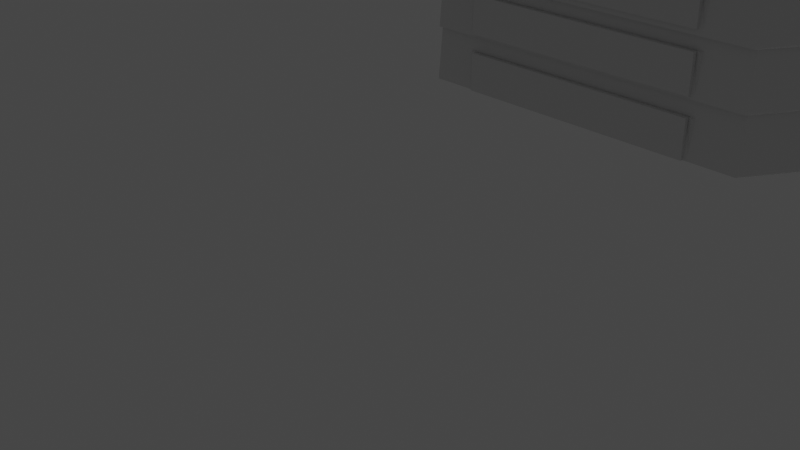 # Source: Up_House.blend  (saved by Blender 2.90.8; exported with 4.5.12 LTS)
import bpy
from mathutils import Matrix  # noqa: F401  (used for matrix-valued properties, if any)

bpy.ops.wm.read_factory_settings(use_empty=True)
scene = bpy.context.scene
scene.name = 'Scene'

# ---- collections
col_collection = bpy.data.collections.new('Collection'); scene.collection.children.link(col_collection)

# ---- materials (node trees are filled in below, after node groups)
mat_material = bpy.data.materials.new('Material')
mat_material.alpha_threshold = 0.0
mat_material.use_transparent_shadow = False
mat_material.line_color = (0.0, 0.0, 0.0, 1.0)

# ---- material node trees
mat_material.use_nodes = True; mat_material.node_tree.nodes.clear()
_N = mat_material.node_tree.nodes; _L = mat_material.node_tree.links
n0 = _N.new('ShaderNodeOutputMaterial'); n0.name = 'Material Output'; n0.location = (300, 300)
n1 = _N.new('ShaderNodeBsdfPrincipled'); n1.name = 'Principled BSDF'; n1.location = (10, 300)
n1.distribution = 'GGX'
n1.subsurface_method = 'BURLEY'
n1.inputs[2].default_value = 0.4
n1.inputs[3].default_value = 1.45
n1.inputs[27].default_value = (0.0, 0.0, 0.0, 1.0)
n1.inputs[28].default_value = 1.0
_L.new(n1.outputs[0], n0.inputs[0])
n0.is_active_output = True

# ---- world
world_world = bpy.data.worlds.new('World'); scene.world = world_world
world_world.use_nodes = True; world_world.node_tree.nodes.clear()
_N = world_world.node_tree.nodes; _L = world_world.node_tree.links
n0 = _N.new('ShaderNodeOutputWorld'); n0.name = 'World Output'; n0.location = (300, 300)
n1 = _N.new('ShaderNodeBackground'); n1.name = 'Background'; n1.location = (10, 300)
n1.inputs[0].default_value = (0.05088, 0.05088, 0.05088, 1.0)
_L.new(n1.outputs[0], n0.inputs[0])
n0.is_active_output = True
world_world.color = (0.05088, 0.05088, 0.05088)
world_world.use_sun_shadow = False
world_world.sun_shadow_jitter_overblur = 0.0

# ---- cameras
cam_camera = bpy.data.cameras.new('Camera')
cam_camera.clip_end = 100.0
cam_camera.ortho_scale = 7.314

# ---- lights
light_light = bpy.data.lights.new('Light', 'POINT')
light_light.transmission_factor = 0.0
light_light.energy = 1000.0
light_light.shadow_soft_size = 0.1
light_light.shadow_maximum_resolution = 0.006
light_light.use_absolute_resolution = True

# ---- meshes
me_cube = bpy.data.meshes.new('Cube')
me_cube.from_pydata([(1.0, 1.0, 1.054), (1.0, 1.0, -1.0), (1.0, -1.0, 1.054), (1.0, -1.0, -1.0), (0.1396, 1.0, 1.054), (0.1396, 1.0, -1.0), (0.1396, -1.0, 1.054), (0.1396, -1.0, -1.0)], [], [(0, 4, 6, 2), (3, 2, 6, 7), (7, 6, 4, 5), (5, 1, 3, 7), (1, 0, 2, 3), (5, 4, 0, 1)])
_uv = me_cube.uv_layers.new(name='UVMap')
_uv.uv.foreach_set('vector', [0.625, 0.5, 0.875, 0.5, 0.875, 0.75, 0.625, 0.75, 0.375, 0.75, 0.625, 0.75, 0.625, 1.0, 0.375, 1.0, 0.375, 0.0, 0.625, 0.0, 0.625, 0.25, 0.375, 0.25, 0.125, 0.5, 0.375, 0.5, 0.375, 0.75, 0.125, 0.75, 0.375, 0.5, 0.625, 0.5, 0.625, 0.75, 0.375, 0.75, 0.375, 0.25, 0.625, 0.25, 0.625, 0.5, 0.375, 0.5])
me_cube.materials.append(mat_material)
me_cube.use_remesh_preserve_volume = False
me_cube.use_remesh_preserve_attributes = False
me_cube.use_mirror_vertex_groups = False
me_cube.update()
me_cube_001 = bpy.data.meshes.new('Cube.001')
me_cube_001.from_pydata([(0.3544, 0.1457, -0.9021), (0.3544, 0.1457, -1.249), (-1.051, 2.629, -0.9021), (-1.051, 2.629, -1.249), (0.3883, 0.1649, -0.9021), (0.3883, 0.1649, -1.249), (-1.017, 2.648, -0.9021), (-1.017, 2.648, -1.249)], [], [(0, 4, 6, 2), (3, 2, 6, 7), (7, 6, 4, 5), (5, 1, 3, 7), (1, 0, 2, 3), (5, 4, 0, 1)])
_uv = me_cube_001.uv_layers.new(name='UVMap')
_uv.uv.foreach_set('vector', [0.7015, 0.4235, 0.875, 0.5, 0.875, 0.75, 0.7015, 0.8265, 0.2985, 0.8265, 0.7015, 0.8265, 0.625, 1.0, 0.375, 1.0, 0.375, 0.0, 0.625, 0.0, 0.625, 0.25, 0.375, 0.25, 0.125, 0.5, 0.2985, 0.4235, 0.2985, 0.8265, 0.125, 0.75, 0.2985, 0.4235, 0.7015, 0.4235, 0.7015, 0.8265, 0.2985, 0.8265, 0.375, 0.25, 0.625, 0.25, 0.7015, 0.4235, 0.2985, 0.4235])
me_cube_001.materials.append(mat_material)
me_cube_001.use_remesh_preserve_volume = False
me_cube_001.use_remesh_preserve_attributes = False
me_cube_001.use_mirror_vertex_groups = False
me_cube_001.update()
me_cube_003 = bpy.data.meshes.new('Cube.003')
me_cube_003.from_pydata([(0.09221, 0.003232, -0.7405), (0.0935, -0.03874, -1.087), (-1.455, 2.537, -0.7405), (-1.521, 2.496, -1.087), (0.08439, 0.1124, -0.7405), (0.08439, 0.1124, -1.087), (-1.404, 2.578, -0.7405), (-1.404, 2.578, -1.087)], [], [(0, 4, 6, 2), (3, 2, 6, 7), (7, 6, 4, 5), (5, 1, 3, 7), (1, 0, 2, 3), (5, 4, 0, 1)])
_uv = me_cube_003.uv_layers.new(name='UVMap')
_uv.uv.foreach_set('vector', [0.7015, 0.4235, 0.875, 0.5, 0.875, 0.75, 0.7015, 0.8265, 0.2985, 0.8265, 0.7015, 0.8265, 0.625, 1.0, 0.375, 1.0, 0.375, 0.0, 0.625, 0.0, 0.625, 0.25, 0.375, 0.25, 0.125, 0.5, 0.2985, 0.4235, 0.2985, 0.8265, 0.125, 0.75, 0.2985, 0.4235, 0.7015, 0.4235, 0.7015, 0.8265, 0.2985, 0.8265, 0.375, 0.25, 0.625, 0.25, 0.7015, 0.4235, 0.2985, 0.4235])
me_cube_003.materials.append(mat_material)
me_cube_003.use_remesh_preserve_volume = False
me_cube_003.use_remesh_preserve_attributes = False
me_cube_003.use_mirror_vertex_groups = False
me_cube_003.update()
me_cube_004 = bpy.data.meshes.new('Cube.004')
me_cube_004.from_pydata([(-1.549, 0.6146, -0.7632), (-1.549, 0.5726, -1.249), (-1.549, 0.7234, -0.7632), (-1.549, 0.7234, -1.249), (0.0, 0.7234, -1.249), (0.0, 0.6146, -0.7632), (0.0, 0.7234, -0.7632), (0.0, 0.5726, -1.249)], [], [(5, 6, 2, 0), (1, 0, 2, 3), (4, 7, 1, 3), (7, 5, 0, 1), (3, 2, 6, 4), (4, 6, 7)])
_uv = me_cube_004.uv_layers.new(name='UVMap')
_uv.uv.foreach_set('vector', [0.7015, 0.625, 0.875, 0.625, 0.875, 0.75, 0.7015, 0.8265, 0.2985, 0.8265, 0.7015, 0.8265, 0.625, 1.0, 0.375, 1.0, 0.125, 0.625, 0.2985, 0.625, 0.2985, 0.8265, 0.125, 0.75, 0.2985, 0.625, 0.7015, 0.625, 0.7015, 0.8265, 0.2985, 0.8265, 0.375, 0.0, 0.625, 0.0, 0.625, 0.125, 0.375, 0.125, 0.375, 0.125, 0.625, 0.125, 0.2985, 0.625])
me_cube_004.materials.append(mat_material)
me_cube_004.use_remesh_preserve_volume = False
me_cube_004.use_remesh_preserve_attributes = False
me_cube_004.use_mirror_vertex_groups = False
me_cube_004.update()

# ---- objects
ob_cube = bpy.data.objects.new('Cube', me_cube)
ob_light = bpy.data.objects.new('Light', light_light)
ob_camera = bpy.data.objects.new('Camera', cam_camera)
ob_empty = bpy.data.objects.new('Empty', None)
ob_cube_001 = bpy.data.objects.new('Cube.001', me_cube_001)
ob_cube_003 = bpy.data.objects.new('Cube.003', me_cube_003)
ob_cube_004 = bpy.data.objects.new('Cube.004', me_cube_004)

# ---- transforms, parenting, visibility, modifiers, constraints
ob_cube.location = (2.031, 0.0, 1.777)
ob_cube.rotation_euler = (0.0, -0.0, 1.571)
ob_cube.scale = (0.0502, 1.102, 0.1687)
ob_cube.lock_rotations_4d = False
ob_cube.empty_display_type = 'ARROWS'
ob_cube.lineart.crease_threshold = 0.0
_m = ob_cube.modifiers.new('Array', 'ARRAY')
_m.count = 6
_m.constant_offset_displace = (0.0, 0.0, 0.0)
_m.relative_offset_displace = (0.0, 0.0, 1.49)
ob_light.location = (4.076, 1.005, 5.904)
ob_light.rotation_euler = (0.6503, 0.05522, 1.866)
ob_light.lock_rotations_4d = False
ob_light.empty_display_type = 'ARROWS'
ob_light.color = (0.0, 0.0, 0.0, 0.0)
ob_light.lineart.crease_threshold = 0.0
ob_camera.location = (7.359, -6.926, 4.958)
ob_camera.rotation_euler = (1.109, 0.0, 0.8149)
ob_camera.lock_rotations_4d = False
ob_camera.empty_display_type = 'ARROWS'
ob_camera.color = (0.0, 0.0, 0.0, 0.0)
ob_camera.display_type = 'WIRE'
ob_camera.lineart.crease_threshold = 0.0
ob_empty.location = (-0.5, 0.0, 6.2)
ob_empty.rotation_euler = (1.571, -0.0, -0.0)
ob_empty.scale = (6.445, 6.445, 6.445)
ob_empty.empty_display_type = 'IMAGE'
ob_empty.empty_display_size = 5.0
ob_empty.empty_image_depth = 'BACK'
ob_empty.show_empty_image_perspective = False
ob_empty.empty_image_side = 'FRONT'
ob_empty.lineart.crease_threshold = 0.0
ob_cube_001.location = (0.5235, -0.06849, 2.857)
ob_cube_001.rotation_euler = (0.0, -0.0, -0.1164)
ob_cube_001.lock_rotations_4d = False
ob_cube_001.empty_display_type = 'ARROWS'
ob_cube_001.lineart.crease_threshold = 0.0
_m = ob_cube_001.modifiers.new('Array', 'ARRAY')
_m.count = 6
_m.constant_offset_displace = (0.0, 0.0, 0.0)
_m.relative_offset_displace = (0.0, 0.0, 1.49)
_m = ob_cube_001.modifiers.new('Mirror', 'MIRROR')
_m.use_axis = (False, True, False)
_m.mirror_object = ob_cube
ob_cube_003.location = (0.408, 0.07271, 3.131)
ob_cube_003.rotation_euler = (0.0, -0.0, -0.03075)
ob_cube_003.scale = (1.0, 1.0, 1.401)
ob_cube_003.lock_rotations_4d = False
ob_cube_003.empty_display_type = 'ARROWS'
ob_cube_003.lineart.crease_threshold = 0.0
_m = ob_cube_003.modifiers.new('Array', 'ARRAY')
_m.count = 6
_m.constant_offset_displace = (0.0, 0.0, 0.0)
_m.relative_offset_displace = (0.0, 0.0, 1.01)
_m = ob_cube_003.modifiers.new('Mirror', 'MIRROR')
_m.mirror_object = ob_cube_004
ob_cube_004.location = (2.049, -0.5415, 2.857)
ob_cube_004.lock_rotations_4d = False
ob_cube_004.empty_display_type = 'ARROWS'
ob_cube_004.lineart.crease_threshold = 0.0
_m = ob_cube_004.modifiers.new('Array', 'ARRAY')
_m.count = 6
_m.constant_offset_displace = (0.0, 0.0, 0.0)
_m.relative_offset_displace = (0.0, 0.0, 1.01)
_m = ob_cube_004.modifiers.new('Mirror', 'MIRROR')
_m.use_clip = True

# ---- collection membership
col_collection.objects.link(ob_cube)
col_collection.objects.link(ob_light)
col_collection.objects.link(ob_camera)
col_collection.objects.link(ob_empty)
col_collection.objects.link(ob_cube_001)
col_collection.objects.link(ob_cube_003)
col_collection.objects.link(ob_cube_004)

# ---- scene / render settings (as saved in the file)
scene.camera = ob_camera
scene.frame_start = 1; scene.frame_end = 250; scene.frame_set(0)
scene.render.engine = 'BLENDER_EEVEE_NEXT'
scene.cycles.use_denoising = False
scene.cycles.samples = 128
scene.cycles.sampling_pattern = 'TABULATED_SOBOL'
scene.cycles.use_adaptive_sampling = False
scene.cycles.use_light_tree = False
scene.view_settings.view_transform = 'Filmic'
bpy.context.view_layer.update()

